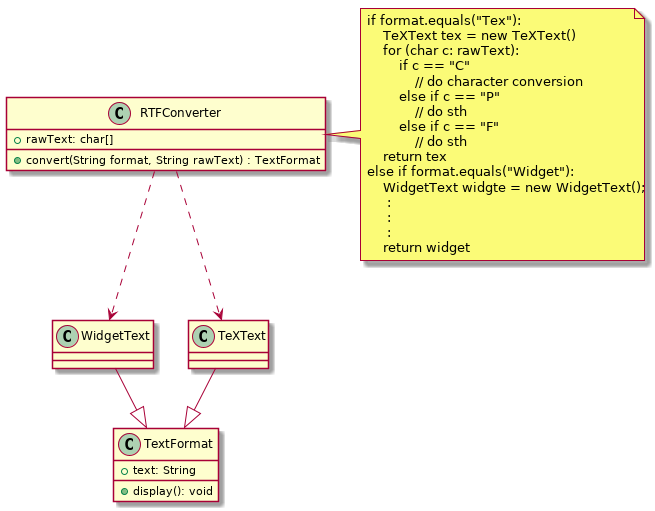

The diagram above was rendered by PlantUML. Its source (embedded in the PNG):
@startuml

class RTFConverter {
    {field} + rawText: char[]
    {method} + convert(String format, String rawText) : TextFormat
}

class TeXText {

}

class WidgetText {

}

class TextFormat {
    {field} + text: String
    {method} + display(): void
}

note as N1
if format.equals("Tex"):
    TeXText tex = new TeXText()
    for (char c: rawText):
        if c == "C"
            // do character conversion
        else if c == "P"
            // do sth
        else if c == "F"
            // do sth
    return tex
else if format.equals("Widget"):
    WidgetText widgte = new WidgetText();
     :
     :
     :
    return widget
endnote

N1 .left. RTFConverter

TextFormat <|-up- TeXText
TextFormat <|-up- WidgetText

RTFConverter .down.> TeXText
RTFConverter .down.> WidgetText

@enduml